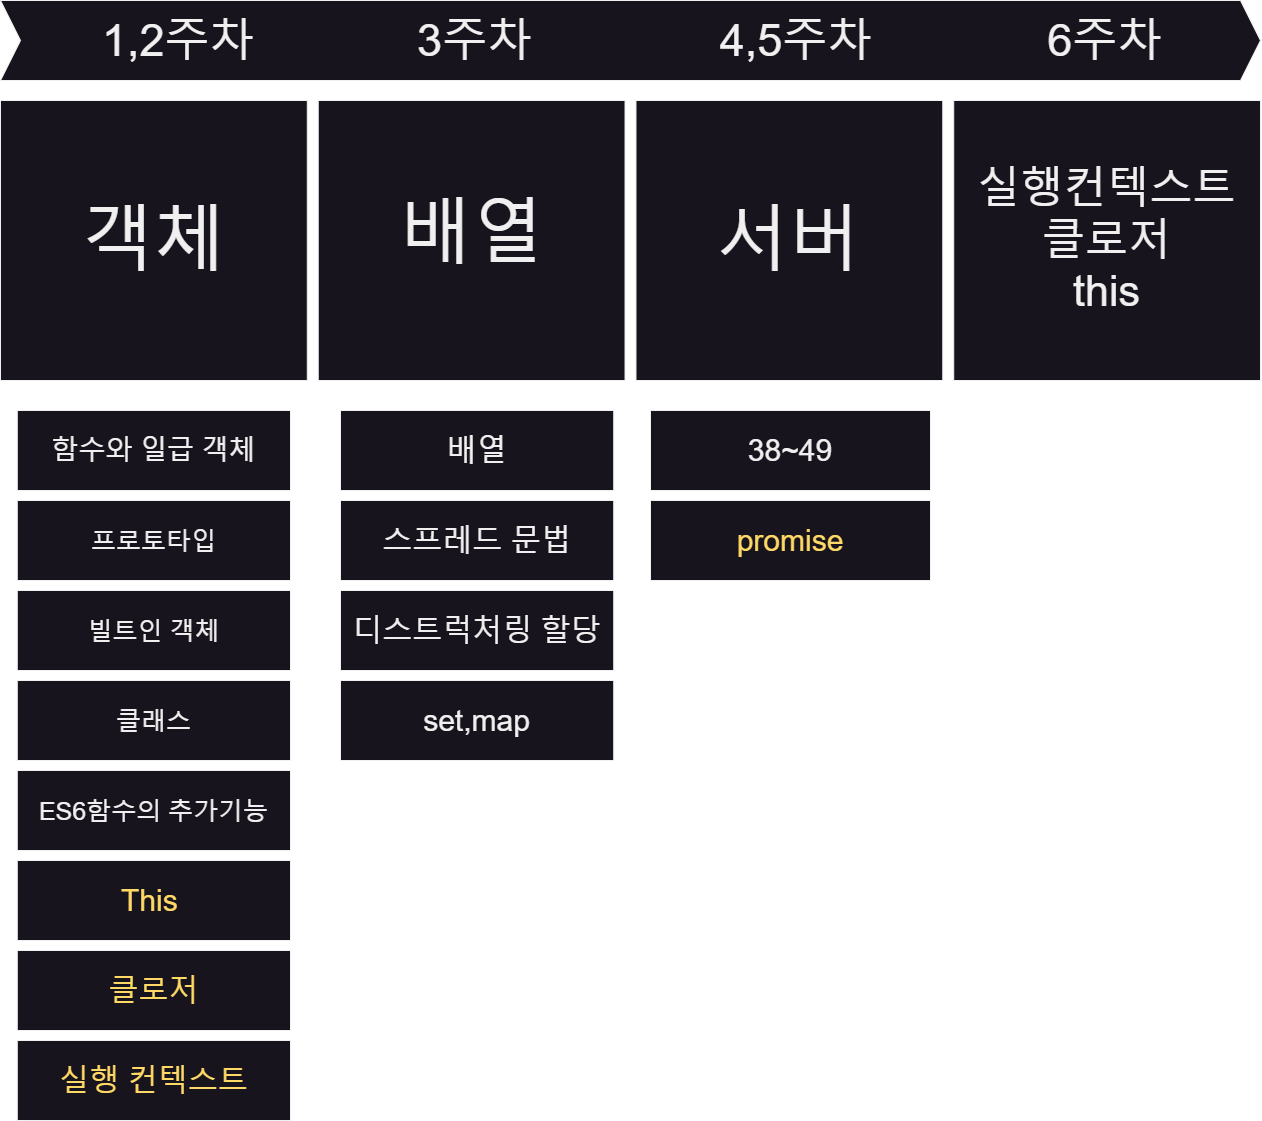

The diagram above was exported from draw.io. Its source (the exported page's mxGraphModel, read from the mxfile embedded in the PNG):
<mxGraphModel dx="2291" dy="1355" grid="1" gridSize="10" guides="1" tooltips="1" connect="1" arrows="1" fold="1" page="1" pageScale="1" pageWidth="3300" pageHeight="4681" background="#ffffff" math="0" shadow="0">
  <root>
    <mxCell id="0" />
    <mxCell id="1" parent="0" />
    <mxCell id="9i9qPbmJ_7AMUEpZ7PTI-45" value="" style="group" vertex="1" connectable="0" parent="1">
      <mxGeometry x="220" y="330" width="1260" height="850" as="geometry" />
    </mxCell>
    <mxCell id="9i9qPbmJ_7AMUEpZ7PTI-15" value="" style="group" vertex="1" connectable="0" parent="9i9qPbmJ_7AMUEpZ7PTI-45">
      <mxGeometry y="100" width="1260" height="280" as="geometry" />
    </mxCell>
    <mxCell id="9i9qPbmJ_7AMUEpZ7PTI-11" value="&lt;font style=&quot;font-size: 72px;&quot;&gt;객체&lt;/font&gt;" style="rounded=0;whiteSpace=wrap;html=1;container=1;" vertex="1" parent="9i9qPbmJ_7AMUEpZ7PTI-15">
      <mxGeometry width="306.78260869565213" height="280" as="geometry" />
    </mxCell>
    <mxCell id="9i9qPbmJ_7AMUEpZ7PTI-12" value="&lt;font style=&quot;font-size: 72px;&quot;&gt;배열&lt;span style=&quot;white-space: pre;&quot;&gt;&#09;&lt;/span&gt;&lt;br&gt;&lt;/font&gt;&lt;br&gt;" style="rounded=0;whiteSpace=wrap;html=1;" vertex="1" parent="9i9qPbmJ_7AMUEpZ7PTI-15">
      <mxGeometry x="317.73913043478257" width="306.78260869565213" height="280" as="geometry" />
    </mxCell>
    <mxCell id="9i9qPbmJ_7AMUEpZ7PTI-13" value="&lt;font style=&quot;font-size: 72px;&quot;&gt;서버&lt;/font&gt;" style="rounded=0;whiteSpace=wrap;html=1;" vertex="1" parent="9i9qPbmJ_7AMUEpZ7PTI-15">
      <mxGeometry x="635.4782608695651" width="306.78260869565213" height="280" as="geometry" />
    </mxCell>
    <mxCell id="9i9qPbmJ_7AMUEpZ7PTI-14" value="&lt;span style=&quot;font-size: 43px;&quot;&gt;실행컨텍스트&lt;br&gt;클로저&lt;br&gt;this&lt;br&gt;&lt;/span&gt;" style="rounded=0;whiteSpace=wrap;html=1;" vertex="1" parent="9i9qPbmJ_7AMUEpZ7PTI-15">
      <mxGeometry x="953.2173913043478" width="306.78260869565213" height="280" as="geometry" />
    </mxCell>
    <mxCell id="9i9qPbmJ_7AMUEpZ7PTI-37" value="" style="group;fontSize=25;" vertex="1" connectable="0" parent="9i9qPbmJ_7AMUEpZ7PTI-45">
      <mxGeometry x="16.78" y="410" width="273.22" height="440" as="geometry" />
    </mxCell>
    <mxCell id="9i9qPbmJ_7AMUEpZ7PTI-20" value="함수와 일급 객체" style="rounded=0;whiteSpace=wrap;html=1;container=1;fontSize=27;" vertex="1" parent="9i9qPbmJ_7AMUEpZ7PTI-37">
      <mxGeometry width="273.22" height="80" as="geometry" />
    </mxCell>
    <mxCell id="9i9qPbmJ_7AMUEpZ7PTI-36" value="" style="group" vertex="1" connectable="0" parent="9i9qPbmJ_7AMUEpZ7PTI-37">
      <mxGeometry y="90" width="273.22" height="350" as="geometry" />
    </mxCell>
    <mxCell id="9i9qPbmJ_7AMUEpZ7PTI-21" value="프로토타입" style="rounded=0;whiteSpace=wrap;html=1;container=1;fontSize=25;" vertex="1" parent="9i9qPbmJ_7AMUEpZ7PTI-36">
      <mxGeometry width="273.22" height="80" as="geometry" />
    </mxCell>
    <mxCell id="9i9qPbmJ_7AMUEpZ7PTI-22" value="빌트인 객체" style="rounded=0;whiteSpace=wrap;html=1;container=1;fontSize=25;" vertex="1" parent="9i9qPbmJ_7AMUEpZ7PTI-36">
      <mxGeometry y="90" width="273.22" height="80" as="geometry" />
    </mxCell>
    <mxCell id="9i9qPbmJ_7AMUEpZ7PTI-23" value="클래스" style="rounded=0;whiteSpace=wrap;html=1;container=1;fontSize=25;" vertex="1" parent="9i9qPbmJ_7AMUEpZ7PTI-36">
      <mxGeometry y="180" width="273.22" height="80" as="geometry" />
    </mxCell>
    <mxCell id="9i9qPbmJ_7AMUEpZ7PTI-24" value="ES6함수의 추가기능" style="rounded=0;whiteSpace=wrap;html=1;container=1;fontSize=25;" vertex="1" parent="9i9qPbmJ_7AMUEpZ7PTI-36">
      <mxGeometry y="270" width="273.22" height="80" as="geometry" />
    </mxCell>
    <mxCell id="9i9qPbmJ_7AMUEpZ7PTI-38" value="" style="group;fontSize=33;" vertex="1" connectable="0" parent="9i9qPbmJ_7AMUEpZ7PTI-45">
      <mxGeometry x="340" y="410" width="273.22" height="350" as="geometry" />
    </mxCell>
    <mxCell id="9i9qPbmJ_7AMUEpZ7PTI-27" value="배열" style="rounded=0;whiteSpace=wrap;html=1;container=1;fontSize=30;" vertex="1" parent="9i9qPbmJ_7AMUEpZ7PTI-38">
      <mxGeometry width="273.22" height="80" as="geometry" />
    </mxCell>
    <mxCell id="9i9qPbmJ_7AMUEpZ7PTI-28" value="스프레드 문법" style="rounded=0;whiteSpace=wrap;html=1;container=1;fontSize=30;" vertex="1" parent="9i9qPbmJ_7AMUEpZ7PTI-38">
      <mxGeometry y="90" width="273.22" height="80" as="geometry" />
    </mxCell>
    <mxCell id="9i9qPbmJ_7AMUEpZ7PTI-29" value="디스트럭처링 할당" style="rounded=0;whiteSpace=wrap;html=1;container=1;fontSize=30;" vertex="1" parent="9i9qPbmJ_7AMUEpZ7PTI-38">
      <mxGeometry y="180" width="273.22" height="80" as="geometry" />
    </mxCell>
    <mxCell id="9i9qPbmJ_7AMUEpZ7PTI-30" value="set,map" style="rounded=0;whiteSpace=wrap;html=1;container=1;fontSize=30;" vertex="1" parent="9i9qPbmJ_7AMUEpZ7PTI-38">
      <mxGeometry y="270" width="273.22" height="80" as="geometry" />
    </mxCell>
    <mxCell id="9i9qPbmJ_7AMUEpZ7PTI-39" value="" style="group;fontSize=30;" vertex="1" connectable="0" parent="9i9qPbmJ_7AMUEpZ7PTI-45">
      <mxGeometry x="650" y="410" width="280" height="170" as="geometry" />
    </mxCell>
    <mxCell id="9i9qPbmJ_7AMUEpZ7PTI-31" value="38~49" style="rounded=0;whiteSpace=wrap;html=1;container=1;fontSize=30;" vertex="1" parent="9i9qPbmJ_7AMUEpZ7PTI-39">
      <mxGeometry width="280" height="80" as="geometry" />
    </mxCell>
    <mxCell id="9i9qPbmJ_7AMUEpZ7PTI-32" value="&lt;font color=&quot;#ffd966&quot;&gt;promise&lt;/font&gt;" style="rounded=0;whiteSpace=wrap;html=1;container=1;fontSize=30;" vertex="1" parent="9i9qPbmJ_7AMUEpZ7PTI-39">
      <mxGeometry y="90" width="280" height="80" as="geometry" />
    </mxCell>
    <mxCell id="9i9qPbmJ_7AMUEpZ7PTI-44" value="&lt;font style=&quot;font-size: 45px;&quot;&gt;&amp;nbsp; &amp;nbsp; &amp;nbsp; &amp;nbsp; 1,2주차&amp;nbsp; &amp;nbsp; &amp;nbsp; &amp;nbsp; &amp;nbsp; &amp;nbsp; &amp;nbsp;3주차&amp;nbsp; &amp;nbsp; &amp;nbsp; &amp;nbsp; &amp;nbsp; &amp;nbsp; &amp;nbsp; &amp;nbsp;4,5주차&amp;nbsp; &amp;nbsp; &amp;nbsp; &amp;nbsp; &amp;nbsp; &amp;nbsp; &amp;nbsp; 6주차&lt;/font&gt;" style="shape=step;perimeter=stepPerimeter;whiteSpace=wrap;html=1;fixedSize=1;align=left;" vertex="1" parent="9i9qPbmJ_7AMUEpZ7PTI-45">
      <mxGeometry width="1260" height="80" as="geometry" />
    </mxCell>
    <mxCell id="9i9qPbmJ_7AMUEpZ7PTI-72" value="&lt;font color=&quot;#ffd966&quot;&gt;This&amp;nbsp;&lt;/font&gt;" style="rounded=0;whiteSpace=wrap;html=1;container=1;fontSize=30;" vertex="1" parent="1">
      <mxGeometry x="236.77999999999997" y="1190" width="273.22" height="80" as="geometry" />
    </mxCell>
    <mxCell id="9i9qPbmJ_7AMUEpZ7PTI-99" value="&lt;font color=&quot;#ffd966&quot;&gt;클로저&lt;/font&gt;" style="rounded=0;whiteSpace=wrap;html=1;container=1;fontSize=30;" vertex="1" parent="1">
      <mxGeometry x="236.77999999999997" y="1280" width="273.22" height="80" as="geometry" />
    </mxCell>
    <mxCell id="9i9qPbmJ_7AMUEpZ7PTI-100" value="&lt;font color=&quot;#ffd966&quot;&gt;실행 컨텍스트&lt;/font&gt;" style="rounded=0;whiteSpace=wrap;html=1;container=1;fontSize=30;" vertex="1" parent="1">
      <mxGeometry x="236.77999999999997" y="1370" width="273.22" height="80" as="geometry" />
    </mxCell>
  </root>
</mxGraphModel>